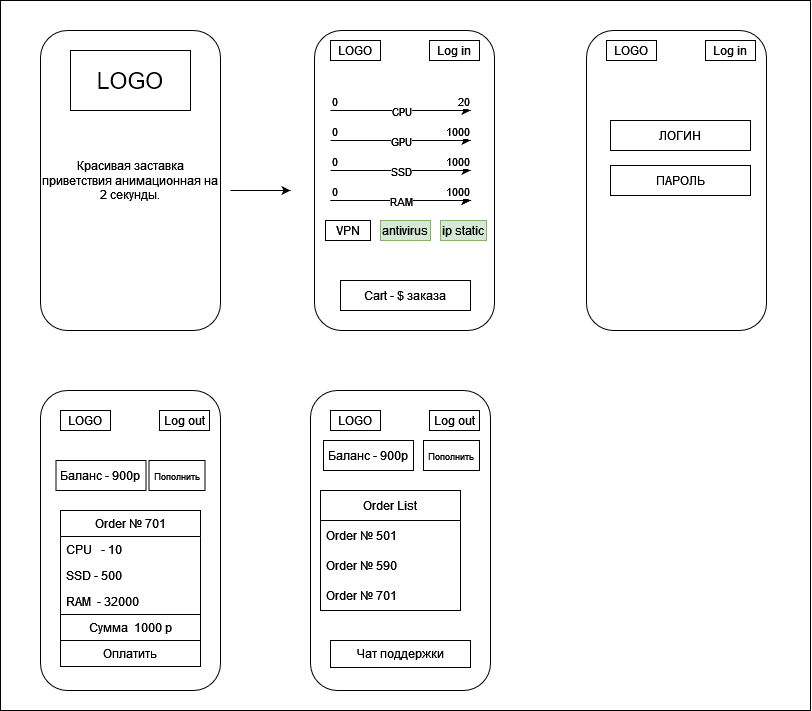

The diagram above was exported from draw.io. Its source (the exported page's mxGraphModel, read from the mxfile embedded in the PNG):
<mxGraphModel dx="1311" dy="688" grid="1" gridSize="10" guides="1" tooltips="1" connect="1" arrows="1" fold="1" page="1" pageScale="1" pageWidth="827" pageHeight="1169" math="0" shadow="0">
  <root>
    <mxCell id="0" />
    <mxCell id="1" parent="0" />
    <mxCell id="Lzap2oD1CYcSij2jeKyW-119" value="" style="rounded=0;whiteSpace=wrap;html=1;" vertex="1" parent="1">
      <mxGeometry y="10" width="810" height="710" as="geometry" />
    </mxCell>
    <mxCell id="mv_t89aPBw-kbi7mvCi5-1" value="Красивая заставка приветствия анимационная на 2 секунды." style="rounded=1;whiteSpace=wrap;html=1;" parent="1" vertex="1">
      <mxGeometry x="40" y="40" width="180" height="300" as="geometry" />
    </mxCell>
    <mxCell id="mv_t89aPBw-kbi7mvCi5-9" value="&lt;font style=&quot;font-size: 23px;&quot;&gt;LOGO&lt;/font&gt;" style="rounded=0;whiteSpace=wrap;html=1;" parent="1" vertex="1">
      <mxGeometry x="70" y="60" width="120" height="60" as="geometry" />
    </mxCell>
    <mxCell id="mv_t89aPBw-kbi7mvCi5-10" value="" style="rounded=1;whiteSpace=wrap;html=1;" parent="1" vertex="1">
      <mxGeometry x="314" y="40" width="180" height="300" as="geometry" />
    </mxCell>
    <mxCell id="mv_t89aPBw-kbi7mvCi5-35" value="Log in" style="rounded=0;whiteSpace=wrap;html=1;" parent="1" vertex="1">
      <mxGeometry x="429" y="50" width="50" height="20" as="geometry" />
    </mxCell>
    <mxCell id="mv_t89aPBw-kbi7mvCi5-88" value="" style="endArrow=classic;html=1;rounded=0;" parent="1" edge="1">
      <mxGeometry width="50" height="50" relative="1" as="geometry">
        <mxPoint x="230" y="200" as="sourcePoint" />
        <mxPoint x="290" y="200" as="targetPoint" />
      </mxGeometry>
    </mxCell>
    <mxCell id="Lzap2oD1CYcSij2jeKyW-1" value="LOGO" style="rounded=0;whiteSpace=wrap;html=1;" vertex="1" parent="1">
      <mxGeometry x="330" y="50" width="50" height="20" as="geometry" />
    </mxCell>
    <mxCell id="Lzap2oD1CYcSij2jeKyW-2" value="Cart - $ заказа" style="rounded=0;whiteSpace=wrap;html=1;" vertex="1" parent="1">
      <mxGeometry x="340" y="290" width="130" height="30" as="geometry" />
    </mxCell>
    <mxCell id="Lzap2oD1CYcSij2jeKyW-9" value="" style="endArrow=classic;html=1;rounded=0;" edge="1" parent="1">
      <mxGeometry relative="1" as="geometry">
        <mxPoint x="330" y="120" as="sourcePoint" />
        <mxPoint x="470" y="120" as="targetPoint" />
      </mxGeometry>
    </mxCell>
    <mxCell id="Lzap2oD1CYcSij2jeKyW-10" value="CPU" style="edgeLabel;resizable=0;html=1;align=center;verticalAlign=middle;" connectable="0" vertex="1" parent="Lzap2oD1CYcSij2jeKyW-9">
      <mxGeometry relative="1" as="geometry" />
    </mxCell>
    <mxCell id="Lzap2oD1CYcSij2jeKyW-11" value="0" style="edgeLabel;resizable=0;html=1;align=left;verticalAlign=bottom;" connectable="0" vertex="1" parent="Lzap2oD1CYcSij2jeKyW-9">
      <mxGeometry x="-1" relative="1" as="geometry" />
    </mxCell>
    <mxCell id="Lzap2oD1CYcSij2jeKyW-12" value="20" style="edgeLabel;resizable=0;html=1;align=right;verticalAlign=bottom;" connectable="0" vertex="1" parent="Lzap2oD1CYcSij2jeKyW-9">
      <mxGeometry x="1" relative="1" as="geometry" />
    </mxCell>
    <mxCell id="Lzap2oD1CYcSij2jeKyW-39" value="CPU" style="edgeLabel;resizable=0;html=1;align=center;verticalAlign=middle;" connectable="0" vertex="1" parent="Lzap2oD1CYcSij2jeKyW-9">
      <mxGeometry relative="1" as="geometry" />
    </mxCell>
    <mxCell id="Lzap2oD1CYcSij2jeKyW-40" value="0" style="edgeLabel;resizable=0;html=1;align=left;verticalAlign=bottom;" connectable="0" vertex="1" parent="Lzap2oD1CYcSij2jeKyW-9">
      <mxGeometry x="-1" relative="1" as="geometry" />
    </mxCell>
    <mxCell id="Lzap2oD1CYcSij2jeKyW-13" value="" style="endArrow=classic;html=1;rounded=0;" edge="1" parent="1">
      <mxGeometry relative="1" as="geometry">
        <mxPoint x="330" y="150" as="sourcePoint" />
        <mxPoint x="470" y="150" as="targetPoint" />
      </mxGeometry>
    </mxCell>
    <mxCell id="Lzap2oD1CYcSij2jeKyW-14" value="GPU" style="edgeLabel;resizable=0;html=1;align=center;verticalAlign=middle;" connectable="0" vertex="1" parent="Lzap2oD1CYcSij2jeKyW-13">
      <mxGeometry relative="1" as="geometry" />
    </mxCell>
    <mxCell id="Lzap2oD1CYcSij2jeKyW-15" value="0" style="edgeLabel;resizable=0;html=1;align=left;verticalAlign=bottom;" connectable="0" vertex="1" parent="Lzap2oD1CYcSij2jeKyW-13">
      <mxGeometry x="-1" relative="1" as="geometry" />
    </mxCell>
    <mxCell id="Lzap2oD1CYcSij2jeKyW-16" value="1000" style="edgeLabel;resizable=0;html=1;align=right;verticalAlign=bottom;" connectable="0" vertex="1" parent="Lzap2oD1CYcSij2jeKyW-13">
      <mxGeometry x="1" relative="1" as="geometry" />
    </mxCell>
    <mxCell id="Lzap2oD1CYcSij2jeKyW-41" value="GPU" style="edgeLabel;resizable=0;html=1;align=center;verticalAlign=middle;" connectable="0" vertex="1" parent="Lzap2oD1CYcSij2jeKyW-13">
      <mxGeometry relative="1" as="geometry" />
    </mxCell>
    <mxCell id="Lzap2oD1CYcSij2jeKyW-42" value="0" style="edgeLabel;resizable=0;html=1;align=left;verticalAlign=bottom;" connectable="0" vertex="1" parent="Lzap2oD1CYcSij2jeKyW-13">
      <mxGeometry x="-1" relative="1" as="geometry" />
    </mxCell>
    <mxCell id="Lzap2oD1CYcSij2jeKyW-18" value="" style="endArrow=classic;html=1;rounded=0;" edge="1" parent="1">
      <mxGeometry relative="1" as="geometry">
        <mxPoint x="330" y="180" as="sourcePoint" />
        <mxPoint x="470" y="180" as="targetPoint" />
      </mxGeometry>
    </mxCell>
    <mxCell id="Lzap2oD1CYcSij2jeKyW-19" value="SSD" style="edgeLabel;resizable=0;html=1;align=center;verticalAlign=middle;" connectable="0" vertex="1" parent="Lzap2oD1CYcSij2jeKyW-18">
      <mxGeometry relative="1" as="geometry" />
    </mxCell>
    <mxCell id="Lzap2oD1CYcSij2jeKyW-20" value="0" style="edgeLabel;resizable=0;html=1;align=left;verticalAlign=bottom;" connectable="0" vertex="1" parent="Lzap2oD1CYcSij2jeKyW-18">
      <mxGeometry x="-1" relative="1" as="geometry" />
    </mxCell>
    <mxCell id="Lzap2oD1CYcSij2jeKyW-21" value="1000" style="edgeLabel;resizable=0;html=1;align=right;verticalAlign=bottom;" connectable="0" vertex="1" parent="Lzap2oD1CYcSij2jeKyW-18">
      <mxGeometry x="1" relative="1" as="geometry" />
    </mxCell>
    <mxCell id="Lzap2oD1CYcSij2jeKyW-43" value="SSD" style="edgeLabel;resizable=0;html=1;align=center;verticalAlign=middle;" connectable="0" vertex="1" parent="Lzap2oD1CYcSij2jeKyW-18">
      <mxGeometry relative="1" as="geometry" />
    </mxCell>
    <mxCell id="Lzap2oD1CYcSij2jeKyW-44" value="0" style="edgeLabel;resizable=0;html=1;align=left;verticalAlign=bottom;" connectable="0" vertex="1" parent="Lzap2oD1CYcSij2jeKyW-18">
      <mxGeometry x="-1" relative="1" as="geometry" />
    </mxCell>
    <mxCell id="Lzap2oD1CYcSij2jeKyW-23" value="" style="endArrow=classic;html=1;rounded=0;" edge="1" parent="1">
      <mxGeometry relative="1" as="geometry">
        <mxPoint x="330" y="210" as="sourcePoint" />
        <mxPoint x="470" y="210" as="targetPoint" />
      </mxGeometry>
    </mxCell>
    <mxCell id="Lzap2oD1CYcSij2jeKyW-24" value="RAM" style="edgeLabel;resizable=0;html=1;align=center;verticalAlign=middle;" connectable="0" vertex="1" parent="Lzap2oD1CYcSij2jeKyW-23">
      <mxGeometry relative="1" as="geometry" />
    </mxCell>
    <mxCell id="Lzap2oD1CYcSij2jeKyW-25" value="0" style="edgeLabel;resizable=0;html=1;align=left;verticalAlign=bottom;" connectable="0" vertex="1" parent="Lzap2oD1CYcSij2jeKyW-23">
      <mxGeometry x="-1" relative="1" as="geometry" />
    </mxCell>
    <mxCell id="Lzap2oD1CYcSij2jeKyW-26" value="1000" style="edgeLabel;resizable=0;html=1;align=right;verticalAlign=bottom;" connectable="0" vertex="1" parent="Lzap2oD1CYcSij2jeKyW-23">
      <mxGeometry x="1" relative="1" as="geometry" />
    </mxCell>
    <mxCell id="Lzap2oD1CYcSij2jeKyW-31" value="VPN" style="rounded=0;whiteSpace=wrap;html=1;" vertex="1" parent="1">
      <mxGeometry x="325" y="230" width="45" height="20" as="geometry" />
    </mxCell>
    <mxCell id="Lzap2oD1CYcSij2jeKyW-32" value="antivirus" style="rounded=0;whiteSpace=wrap;html=1;fillColor=#d5e8d4;strokeColor=#82b366;" vertex="1" parent="1">
      <mxGeometry x="380" y="230" width="50" height="20" as="geometry" />
    </mxCell>
    <mxCell id="Lzap2oD1CYcSij2jeKyW-38" value="ip static" style="rounded=0;whiteSpace=wrap;html=1;fillColor=#d5e8d4;strokeColor=#82b366;" vertex="1" parent="1">
      <mxGeometry x="440" y="230" width="46" height="20" as="geometry" />
    </mxCell>
    <mxCell id="Lzap2oD1CYcSij2jeKyW-45" value="" style="endArrow=classic;html=1;rounded=0;" edge="1" parent="1">
      <mxGeometry relative="1" as="geometry">
        <mxPoint x="330" y="210" as="sourcePoint" />
        <mxPoint x="470" y="210" as="targetPoint" />
      </mxGeometry>
    </mxCell>
    <mxCell id="Lzap2oD1CYcSij2jeKyW-46" value="RAM" style="edgeLabel;resizable=0;html=1;align=center;verticalAlign=middle;" connectable="0" vertex="1" parent="Lzap2oD1CYcSij2jeKyW-45">
      <mxGeometry relative="1" as="geometry" />
    </mxCell>
    <mxCell id="Lzap2oD1CYcSij2jeKyW-47" value="0" style="edgeLabel;resizable=0;html=1;align=left;verticalAlign=bottom;" connectable="0" vertex="1" parent="Lzap2oD1CYcSij2jeKyW-45">
      <mxGeometry x="-1" relative="1" as="geometry" />
    </mxCell>
    <mxCell id="Lzap2oD1CYcSij2jeKyW-48" value="1000" style="edgeLabel;resizable=0;html=1;align=right;verticalAlign=bottom;" connectable="0" vertex="1" parent="Lzap2oD1CYcSij2jeKyW-45">
      <mxGeometry x="1" relative="1" as="geometry" />
    </mxCell>
    <mxCell id="Lzap2oD1CYcSij2jeKyW-49" value="" style="rounded=1;whiteSpace=wrap;html=1;" vertex="1" parent="1">
      <mxGeometry x="586" y="40" width="180" height="300" as="geometry" />
    </mxCell>
    <mxCell id="Lzap2oD1CYcSij2jeKyW-50" value="Log in" style="rounded=0;whiteSpace=wrap;html=1;" vertex="1" parent="1">
      <mxGeometry x="705" y="50" width="50" height="20" as="geometry" />
    </mxCell>
    <mxCell id="Lzap2oD1CYcSij2jeKyW-51" value="LOGO" style="rounded=0;whiteSpace=wrap;html=1;" vertex="1" parent="1">
      <mxGeometry x="606" y="50" width="50" height="20" as="geometry" />
    </mxCell>
    <mxCell id="Lzap2oD1CYcSij2jeKyW-84" value="ЛОГИН" style="rounded=0;whiteSpace=wrap;html=1;" vertex="1" parent="1">
      <mxGeometry x="610" y="130" width="140" height="30" as="geometry" />
    </mxCell>
    <mxCell id="Lzap2oD1CYcSij2jeKyW-85" value="ПАРОЛЬ" style="rounded=0;whiteSpace=wrap;html=1;" vertex="1" parent="1">
      <mxGeometry x="610" y="175" width="140" height="30" as="geometry" />
    </mxCell>
    <mxCell id="Lzap2oD1CYcSij2jeKyW-87" value="" style="rounded=1;whiteSpace=wrap;html=1;" vertex="1" parent="1">
      <mxGeometry x="40" y="400" width="180" height="300" as="geometry" />
    </mxCell>
    <mxCell id="Lzap2oD1CYcSij2jeKyW-88" value="Log out" style="rounded=0;whiteSpace=wrap;html=1;" vertex="1" parent="1">
      <mxGeometry x="159" y="420" width="50" height="20" as="geometry" />
    </mxCell>
    <mxCell id="Lzap2oD1CYcSij2jeKyW-89" value="LOGO" style="rounded=0;whiteSpace=wrap;html=1;" vertex="1" parent="1">
      <mxGeometry x="60" y="420" width="50" height="20" as="geometry" />
    </mxCell>
    <mxCell id="Lzap2oD1CYcSij2jeKyW-93" value="Order № 701" style="swimlane;fontStyle=0;childLayout=stackLayout;horizontal=1;startSize=26;fillColor=none;horizontalStack=0;resizeParent=1;resizeParentMax=0;resizeLast=0;collapsible=1;marginBottom=0;html=1;" vertex="1" parent="1">
      <mxGeometry x="60" y="520" width="140" height="104" as="geometry" />
    </mxCell>
    <mxCell id="Lzap2oD1CYcSij2jeKyW-94" value="CPU&amp;nbsp;&amp;nbsp; - 10" style="text;strokeColor=none;fillColor=none;align=left;verticalAlign=top;spacingLeft=4;spacingRight=4;overflow=hidden;rotatable=0;points=[[0,0.5],[1,0.5]];portConstraint=eastwest;whiteSpace=wrap;html=1;" vertex="1" parent="Lzap2oD1CYcSij2jeKyW-93">
      <mxGeometry y="26" width="140" height="26" as="geometry" />
    </mxCell>
    <mxCell id="Lzap2oD1CYcSij2jeKyW-95" value="SSD - 500" style="text;strokeColor=none;fillColor=none;align=left;verticalAlign=top;spacingLeft=4;spacingRight=4;overflow=hidden;rotatable=0;points=[[0,0.5],[1,0.5]];portConstraint=eastwest;whiteSpace=wrap;html=1;" vertex="1" parent="Lzap2oD1CYcSij2jeKyW-93">
      <mxGeometry y="52" width="140" height="26" as="geometry" />
    </mxCell>
    <mxCell id="Lzap2oD1CYcSij2jeKyW-96" value="RAM&amp;nbsp; - 32000" style="text;strokeColor=none;fillColor=none;align=left;verticalAlign=top;spacingLeft=4;spacingRight=4;overflow=hidden;rotatable=0;points=[[0,0.5],[1,0.5]];portConstraint=eastwest;whiteSpace=wrap;html=1;" vertex="1" parent="Lzap2oD1CYcSij2jeKyW-93">
      <mxGeometry y="78" width="140" height="26" as="geometry" />
    </mxCell>
    <mxCell id="Lzap2oD1CYcSij2jeKyW-98" value="Сумма&amp;nbsp; 1000 р" style="rounded=0;whiteSpace=wrap;html=1;" vertex="1" parent="1">
      <mxGeometry x="60" y="624" width="140" height="26" as="geometry" />
    </mxCell>
    <mxCell id="Lzap2oD1CYcSij2jeKyW-99" value="Оплатить" style="rounded=0;whiteSpace=wrap;html=1;" vertex="1" parent="1">
      <mxGeometry x="60" y="650" width="140" height="26" as="geometry" />
    </mxCell>
    <mxCell id="Lzap2oD1CYcSij2jeKyW-100" value="Баланс - 900р" style="rounded=0;whiteSpace=wrap;html=1;" vertex="1" parent="1">
      <mxGeometry x="55.5" y="470" width="90" height="30" as="geometry" />
    </mxCell>
    <mxCell id="Lzap2oD1CYcSij2jeKyW-101" value="&lt;font style=&quot;font-size: 9px;&quot;&gt;Пополнить&lt;/font&gt;" style="rounded=0;whiteSpace=wrap;html=1;" vertex="1" parent="1">
      <mxGeometry x="148.5" y="470" width="56" height="30" as="geometry" />
    </mxCell>
    <mxCell id="Lzap2oD1CYcSij2jeKyW-103" value="" style="rounded=1;whiteSpace=wrap;html=1;" vertex="1" parent="1">
      <mxGeometry x="310" y="400" width="180" height="300" as="geometry" />
    </mxCell>
    <mxCell id="Lzap2oD1CYcSij2jeKyW-104" value="Log out" style="rounded=0;whiteSpace=wrap;html=1;" vertex="1" parent="1">
      <mxGeometry x="429" y="420" width="50" height="20" as="geometry" />
    </mxCell>
    <mxCell id="Lzap2oD1CYcSij2jeKyW-105" value="LOGO" style="rounded=0;whiteSpace=wrap;html=1;" vertex="1" parent="1">
      <mxGeometry x="330" y="420" width="50" height="20" as="geometry" />
    </mxCell>
    <mxCell id="Lzap2oD1CYcSij2jeKyW-112" value="Баланс - 900р" style="rounded=0;whiteSpace=wrap;html=1;" vertex="1" parent="1">
      <mxGeometry x="323" y="450" width="90" height="30" as="geometry" />
    </mxCell>
    <mxCell id="Lzap2oD1CYcSij2jeKyW-113" value="&lt;font style=&quot;font-size: 9px;&quot;&gt;Пополнить&lt;/font&gt;" style="rounded=0;whiteSpace=wrap;html=1;" vertex="1" parent="1">
      <mxGeometry x="423" y="450" width="56" height="30" as="geometry" />
    </mxCell>
    <mxCell id="Lzap2oD1CYcSij2jeKyW-114" value="Order List" style="swimlane;fontStyle=0;childLayout=stackLayout;horizontal=1;startSize=30;horizontalStack=0;resizeParent=1;resizeParentMax=0;resizeLast=0;collapsible=1;marginBottom=0;whiteSpace=wrap;html=1;" vertex="1" parent="1">
      <mxGeometry x="320" y="500" width="140" height="120" as="geometry">
        <mxRectangle x="320" y="500" width="90" height="30" as="alternateBounds" />
      </mxGeometry>
    </mxCell>
    <mxCell id="Lzap2oD1CYcSij2jeKyW-115" value="Order № 501" style="text;strokeColor=none;fillColor=none;align=left;verticalAlign=middle;spacingLeft=4;spacingRight=4;overflow=hidden;points=[[0,0.5],[1,0.5]];portConstraint=eastwest;rotatable=0;whiteSpace=wrap;html=1;" vertex="1" parent="Lzap2oD1CYcSij2jeKyW-114">
      <mxGeometry y="30" width="140" height="30" as="geometry" />
    </mxCell>
    <mxCell id="Lzap2oD1CYcSij2jeKyW-116" value="Order № 590" style="text;strokeColor=none;fillColor=none;align=left;verticalAlign=middle;spacingLeft=4;spacingRight=4;overflow=hidden;points=[[0,0.5],[1,0.5]];portConstraint=eastwest;rotatable=0;whiteSpace=wrap;html=1;" vertex="1" parent="Lzap2oD1CYcSij2jeKyW-114">
      <mxGeometry y="60" width="140" height="30" as="geometry" />
    </mxCell>
    <mxCell id="Lzap2oD1CYcSij2jeKyW-117" value="Order № 701" style="text;strokeColor=none;fillColor=none;align=left;verticalAlign=middle;spacingLeft=4;spacingRight=4;overflow=hidden;points=[[0,0.5],[1,0.5]];portConstraint=eastwest;rotatable=0;whiteSpace=wrap;html=1;" vertex="1" parent="Lzap2oD1CYcSij2jeKyW-114">
      <mxGeometry y="90" width="140" height="30" as="geometry" />
    </mxCell>
    <mxCell id="Lzap2oD1CYcSij2jeKyW-118" value="Чат поддержки" style="rounded=0;whiteSpace=wrap;html=1;" vertex="1" parent="1">
      <mxGeometry x="330" y="650" width="140" height="27" as="geometry" />
    </mxCell>
  </root>
</mxGraphModel>